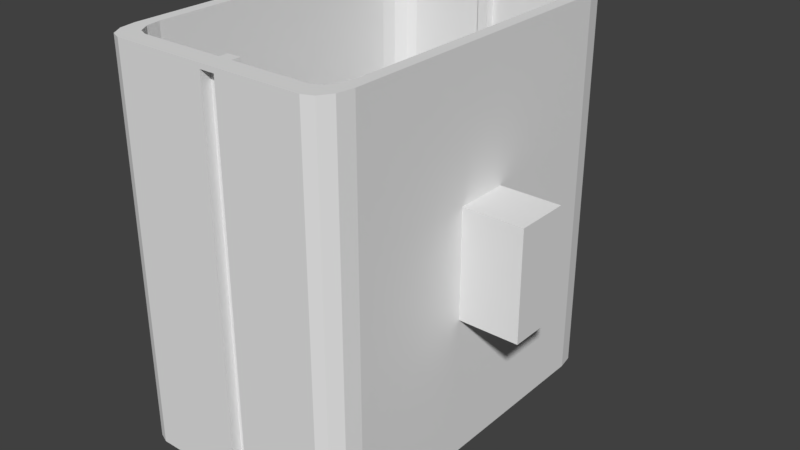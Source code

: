 # Source: 7.blend  (saved by Blender 2.79.0; exported with 4.5.12 LTS)
import bpy
from mathutils import Matrix  # noqa: F401  (used for matrix-valued properties, if any)

bpy.ops.wm.read_factory_settings(use_empty=True)
scene = bpy.context.scene
scene.name = 'Scene'

# ---- collections
col_collection_1 = bpy.data.collections.new('Collection 1'); scene.collection.children.link(col_collection_1)

# ---- materials (node trees are filled in below, after node groups)
mat_material_002 = bpy.data.materials.new('Material.002')
mat_material_002.alpha_threshold = 0.0
mat_material_002.use_transparent_shadow = False
mat_material_002.roughness = 0.5
mat_material_002.line_color = (0.0, 0.0, 0.0, 1.0)

# ---- material node trees

# ---- world
world_world = bpy.data.worlds.new('World'); scene.world = world_world
world_world.color = (0.05088, 0.05088, 0.05088)
world_world.use_sun_shadow = False
world_world.sun_shadow_jitter_overblur = 0.0
world_world.cycles.sampling_method = 'MANUAL'

# ---- meshes
me_cube_003 = bpy.data.meshes.new('Cube.003')
me_cube_003.from_pydata([(-1.0, -1.0, -1.0), (-1.0, -1.0, 1.0), (-1.0, 1.0, -1.0), (-1.0, 1.0, 1.0), (1.0, -1.0, -1.0), (1.0, -1.0, 1.0), (1.0, 1.0, -1.0), (1.0, 1.0, 1.0), (-1.981, 6.246, -3.305), (-1.364, 5.143, -3.305), (-1.672, 6.098, -3.305), (-1.446, 5.694, -3.305), (-1.364, -5.143, -3.305), (-1.981, -6.246, -3.305), (-1.446, -5.694, -3.305), (-1.672, -6.098, -3.305), (-7.737, -6.246, -3.305), (-8.353, -5.143, -3.305), (-8.045, -6.098, -3.305), (-8.271, -5.694, -3.305), (-8.353, 5.143, -3.305), (-7.737, 6.246, -3.305), (-8.271, 5.694, -3.305), (-8.045, 6.098, -3.305), (-4.693, 6.246, -3.305), (-5.053, 6.246, -3.305), (-4.955, -6.246, -3.305), (-4.509, -6.246, -3.305), (-5.053, 5.929, -3.305), (-4.693, 5.929, -3.305), (-4.509, -5.91, -3.305), (-4.955, -5.91, -3.305), (-5.053, 6.246, -3.152), (-4.693, 6.246, -3.152), (-5.053, 5.929, -3.152), (-4.693, 5.929, -3.152), (-4.509, -6.246, -3.078), (-4.955, -6.246, -3.078), (-4.509, -5.91, -3.078), (-4.955, -5.91, -3.078), (-1.659, 6.944, -3.62), (-0.9727, 5.719, -3.62), (-1.316, 6.78, -3.62), (-1.065, 6.332, -3.62), (-0.9727, -5.719, -3.62), (-1.659, -6.944, -3.62), (-1.065, -6.332, -3.62), (-1.316, -6.78, -3.62), (-8.059, -6.944, -3.62), (-8.745, -5.719, -3.62), (-8.402, -6.78, -3.62), (-8.653, -6.332, -3.62), (-8.745, 5.719, -3.62), (-8.059, 6.944, -3.62), (-8.653, 6.332, -3.62), (-8.402, 6.78, -3.62), (-0.9727, 5.719, 3.546), (-1.659, 6.944, 3.546), (-1.065, 6.332, 3.546), (-1.316, 6.78, 3.546), (-1.659, -6.944, 3.546), (-0.9727, -5.719, 3.546), (-1.316, -6.78, 3.546), (-1.065, -6.332, 3.546), (-8.745, -5.719, 3.546), (-8.059, -6.944, 3.546), (-8.653, -6.332, 3.546), (-8.402, -6.78, 3.546), (-8.059, 6.944, 3.546), (-8.745, 5.719, 3.546), (-8.402, 6.78, 3.546), (-8.653, 6.332, 3.546), (-4.674, 6.944, -3.62), (-4.674, 6.944, 3.546), (-5.075, 6.944, -3.62), (-5.075, 6.944, 3.546), (-4.966, -6.944, -3.62), (-4.966, -6.944, 3.546), (-4.47, -6.944, -3.62), (-4.47, -6.944, 3.546), (-5.075, 6.592, -3.62), (-4.674, 6.592, -3.62), (-5.075, 6.592, 3.546), (-4.674, 6.592, 3.546), (-4.47, -6.572, -3.62), (-4.966, -6.572, -3.62), (-4.47, -6.572, 3.546), (-4.966, -6.572, 3.546), (-5.075, 6.944, 3.474), (-4.674, 6.944, 3.474), (-5.075, 6.592, 3.474), (-4.674, 6.592, 3.474), (-5.075, 6.944, -3.539), (-4.674, 6.944, -3.539), (-5.075, 6.592, -3.539), (-4.674, 6.592, -3.539), (-4.47, -6.944, 3.455), (-4.966, -6.944, 3.455), (-4.47, -6.572, 3.455), (-4.966, -6.572, 3.455), (-4.47, -6.944, -3.499), (-4.966, -6.944, -3.499), (-4.47, -6.572, -3.499), (-4.966, -6.572, -3.499), (-5.053, 5.929, 3.546), (-4.509, -5.91, 3.546), (-5.053, 6.246, 3.546), (-4.955, -6.246, 3.546), (-4.693, 5.929, 3.546), (-4.693, 6.246, 3.546), (-4.509, -6.246, 3.546), (-4.955, -5.91, 3.546), (-1.981, -6.246, 3.546), (-1.446, 5.694, 3.546), (-1.364, 5.143, 3.546), (-1.672, 6.098, 3.546), (-8.045, 6.098, 3.546), (-8.271, 5.694, 3.546), (-8.045, -6.098, 3.546), (-7.737, -6.246, 3.546), (-8.353, 5.143, 3.546), (-7.737, 6.246, 3.546), (-1.364, -5.143, 3.546), (-1.446, -5.694, 3.546), (-8.353, -5.143, 3.546), (-1.981, 6.246, 3.546), (-8.271, -5.694, 3.546), (-1.672, -6.098, 3.546)], [], [(0, 1, 3, 2), (2, 3, 7, 6), (6, 7, 5, 4), (4, 5, 1, 0), (2, 6, 4, 0), (7, 3, 1, 5), (8, 24, 25, 21, 23, 22, 20, 17, 19, 18, 16, 26, 27, 13, 15, 14, 12, 9, 11, 10), (17, 20, 120, 124), (26, 16, 119, 107), (8, 10, 115, 125), (10, 11, 113, 115), (11, 9, 114, 113), (12, 14, 123, 122), (14, 15, 127, 123), (15, 13, 112, 127), (16, 18, 118, 119), (18, 19, 126, 118), (19, 17, 124, 126), (20, 22, 117, 120), (22, 23, 116, 117), (23, 21, 121, 116), (9, 12, 122, 114), (13, 27, 110, 112), (28, 34, 35, 29), (25, 28, 104, 106), (30, 31, 111, 105), (26, 37, 36, 27), (27, 30, 105, 110), (33, 35, 34, 32), (25, 32, 34, 28), (24, 33, 32, 25), (29, 35, 33, 24), (37, 39, 38, 36), (27, 36, 38, 30), (31, 39, 37, 26), (30, 38, 39, 31), (75, 74, 53, 68), (40, 42, 43, 41, 44, 46, 47, 45, 78, 76, 48, 50, 51, 49, 52, 54, 55, 53, 74, 72), (49, 64, 69, 52), (56, 114, 122, 123, 127, 112, 110, 105, 111, 107, 119, 118, 126, 124, 64, 66, 67, 65, 77, 79, 60, 62, 63, 61), (76, 77, 65, 48), (40, 57, 59, 42), (42, 59, 58, 43), (43, 58, 56, 41), (44, 61, 63, 46), (46, 63, 62, 47), (47, 62, 60, 45), (48, 65, 67, 50), (50, 67, 66, 51), (51, 66, 64, 49), (52, 69, 71, 54), (54, 71, 70, 55), (55, 70, 68, 53), (41, 56, 61, 44), (57, 40, 72, 73), (75, 73, 89, 88), (77, 76, 85, 87), (45, 60, 79, 78), (83, 81, 80, 82), (73, 72, 81, 83), (80, 81, 95, 94), (74, 75, 82, 80), (84, 86, 87, 85), (76, 78, 100, 101), (78, 79, 86, 84), (77, 87, 99, 97), (88, 89, 91, 90), (82, 75, 88, 90), (83, 82, 90, 91), (73, 83, 91, 89), (93, 92, 94, 95), (74, 80, 94, 92), (72, 74, 92, 93), (81, 72, 93, 95), (96, 97, 99, 98), (87, 86, 98, 99), (79, 77, 97, 96), (86, 79, 96, 98), (101, 100, 102, 103), (78, 84, 102, 100), (85, 76, 101, 103), (84, 85, 103, 102), (111, 31, 26, 107), (104, 28, 29, 108), (109, 24, 8, 125), (121, 21, 25, 106), (64, 124, 120, 117, 116, 121, 106, 104, 108, 109, 125, 115, 113, 114, 56, 58, 59, 57, 73, 75, 68, 70, 71, 69), (108, 29, 24, 109)])
_uv = me_cube_003.uv_layers.new(name='UVMap')
_uv.uv.foreach_set('vector', [0.3579, 0.8527, 0.2974, 0.8527, 0.2974, 0.792, 0.3579, 0.792, 0.1211, 0.8617, 0.1211, 0.801, 0.1816, 0.801, 0.1816, 0.8617, 0.1211, 0.801, 0.1211, 0.8617, 0.06053, 0.8617, 0.06053, 0.801, 0.6873, 0.8662, 0.6873, 0.8055, 0.7478, 0.8055, 0.7478, 0.8662, 5.412e-09, 0.8617, 0.0, 0.801, 0.06053, 0.801, 0.06053, 0.8617, 0.4184, 0.792, 0.4184, 0.8527, 0.3579, 0.8527, 0.3579, 0.792, 0.1929, 0.801, 0.1108, 0.801, 0.09989, 0.801, 0.01867, 0.801, 0.009336, 0.7965, 0.002502, 0.7842, 8.658e-08, 0.7675, 0.0, 0.4552, 0.002501, 0.4384, 0.009336, 0.4262, 0.01867, 0.4217, 0.1029, 0.4217, 0.1164, 0.4217, 0.1929, 0.4217, 0.2022, 0.4262, 0.209, 0.4384, 0.2115, 0.4552, 0.2115, 0.7675, 0.209, 0.7842, 0.2022, 0.7965, 0.6873, 0.3413, 0.6873, 0.02899, 0.8947, 0.02899, 0.8947, 0.3413, 0.8867, 0.3703, 0.9709, 0.3703, 0.9709, 0.5783, 0.8867, 0.5783, 0.899, 0.7959, 0.8896, 0.7959, 0.8896, 0.5879, 0.899, 0.5879, 0.2115, 0.792, 0.2115, 0.7797, 0.4189, 0.7797, 0.4189, 0.792, 0.2115, 0.7797, 0.2115, 0.763, 0.4189, 0.763, 0.4189, 0.7797, 0.2115, 0.4507, 0.2115, 0.4339, 0.4189, 0.4339, 0.4189, 0.4507, 0.2115, 0.4339, 0.2115, 0.4217, 0.4189, 0.4217, 0.4189, 0.4339, 0.2974, 1.0, 0.288, 1.0, 0.288, 0.792, 0.2974, 0.792, 0.9709, 0.3703, 0.9803, 0.3703, 0.9803, 0.5783, 0.9709, 0.5783, 0.6873, 0.3703, 0.6873, 0.358, 0.8947, 0.358, 0.8947, 0.3703, 0.6873, 0.358, 0.6873, 0.3413, 0.8947, 0.3413, 0.8947, 0.358, 0.6873, 0.02899, 0.6873, 0.01225, 0.8947, 0.01225, 0.8947, 0.02899, 0.6873, 0.01225, 0.6873, 0.0, 0.8947, 4.343e-08, 0.8947, 0.01225, 0.9852, 0.208, 0.9759, 0.208, 0.9759, 0.0, 0.9852, 0.0, 0.2115, 0.763, 0.2115, 0.4507, 0.4189, 0.4507, 0.4189, 0.763, 0.288, 1.0, 0.2115, 1.0, 0.2115, 0.792, 0.288, 0.792, 0.7793, 0.8164, 0.7839, 0.8164, 0.7839, 0.8274, 0.7793, 0.8274, 0.9852, 0.0, 0.9948, 7.239e-09, 0.9948, 0.208, 0.9852, 0.208, 0.4474, 0.6297, 0.4339, 0.6297, 0.4339, 0.4217, 0.4474, 0.4217, 0.2041, 0.801, 0.211, 0.801, 0.211, 0.8145, 0.2041, 0.8145, 0.981, 0.5879, 0.9912, 0.5879, 0.9912, 0.7959, 0.981, 0.7959, 0.7889, 0.8164, 0.7793, 0.8164, 0.7793, 0.8055, 0.7889, 0.8055, 0.7885, 0.8261, 0.7839, 0.8261, 0.7839, 0.8164, 0.7885, 0.8164, 0.1953, 0.816, 0.1999, 0.816, 0.1999, 0.8269, 0.1953, 0.8269, 0.7932, 0.8261, 0.7885, 0.8261, 0.7885, 0.8164, 0.7932, 0.8164, 0.7478, 0.8055, 0.758, 0.8055, 0.758, 0.819, 0.7478, 0.819, 0.1885, 0.8262, 0.1816, 0.8262, 0.1816, 0.816, 0.1885, 0.816, 0.1953, 0.8262, 0.1885, 0.8262, 0.1885, 0.816, 0.1953, 0.816, 0.2041, 0.8145, 0.211, 0.8145, 0.211, 0.828, 0.2041, 0.828, 0.8896, 0.5879, 0.8896, 0.8055, 0.7993, 0.8055, 0.7993, 0.5879, 0.4496, 1.448e-08, 0.46, 0.004987, 0.4676, 0.01861, 0.4704, 0.03722, 0.4704, 0.3845, 0.4676, 0.4031, 0.46, 0.4167, 0.4496, 0.4217, 0.3646, 0.4217, 0.3496, 0.4217, 0.256, 0.4217, 0.2456, 0.4167, 0.238, 0.4031, 0.2352, 0.3845, 0.2352, 0.03722, 0.238, 0.01861, 0.2456, 0.004987, 0.256, 0.0, 0.3463, 0.0, 0.3584, 0.0, 0.4704, 0.03223, 0.6873, 0.03223, 0.6873, 0.3795, 0.4704, 0.3795, 0.0, 0.03722, 0.01183, 0.05469, 0.01183, 0.367, 0.01434, 0.3837, 0.02117, 0.396, 0.03051, 0.4005, 0.107, 0.4005, 0.107, 0.3903, 0.1205, 0.3903, 0.1205, 0.4005, 0.2047, 0.4005, 0.214, 0.396, 0.2209, 0.3837, 0.2234, 0.367, 0.2352, 0.3845, 0.2324, 0.4031, 0.2248, 0.4167, 0.2144, 0.4217, 0.1208, 0.4217, 0.1058, 0.4217, 0.02076, 0.4217, 0.01038, 0.4167, 0.002781, 0.4031, 5.412e-08, 0.3845, 0.6873, 0.5879, 0.6873, 0.3703, 0.7809, 0.3703, 0.7809, 0.5879, 0.6977, 0.5879, 0.6977, 0.8055, 0.6873, 0.8055, 0.6873, 0.5879, 0.4704, 0.4117, 0.6873, 0.4117, 0.6873, 0.4253, 0.4704, 0.4253, 0.4704, 0.4253, 0.6873, 0.4253, 0.6873, 0.444, 0.4704, 0.444, 0.4704, 0.7912, 0.6873, 0.7912, 0.6873, 0.8098, 0.4704, 0.8098, 0.4704, 0.8098, 0.6873, 0.8098, 0.6873, 0.8234, 0.4704, 0.8234, 0.8867, 0.3703, 0.8867, 0.5879, 0.8764, 0.5879, 0.8764, 0.3703, 0.7809, 0.5879, 0.7809, 0.3703, 0.7913, 0.3703, 0.7913, 0.5879, 0.4704, 0.0, 0.6873, 7.239e-08, 0.6873, 0.01362, 0.4704, 0.01362, 0.4704, 0.01362, 0.6873, 0.01362, 0.6873, 0.03223, 0.4704, 0.03223, 0.4704, 0.3795, 0.6873, 0.3795, 0.6873, 0.3981, 0.4704, 0.3981, 0.4704, 0.3981, 0.6873, 0.3981, 0.6873, 0.4117, 0.4704, 0.4117, 0.7889, 0.8055, 0.7889, 0.5879, 0.7993, 0.5879, 0.7993, 0.8055, 0.4704, 0.444, 0.6873, 0.444, 0.6873, 0.7912, 0.4704, 0.7912, 0.6977, 0.8055, 0.6977, 0.5879, 0.7889, 0.5879, 0.7889, 0.8055, 0.4474, 0.6297, 0.4474, 0.6419, 0.4452, 0.6419, 0.4452, 0.6297, 0.4189, 0.8569, 0.4189, 0.6393, 0.4302, 0.6393, 0.4302, 0.8569, 0.8764, 0.3703, 0.8764, 0.5879, 0.7913, 0.5879, 0.7913, 0.3703, 0.4595, 0.4217, 0.4595, 0.6393, 0.4474, 0.6393, 0.4474, 0.4217, 0.4474, 0.8569, 0.4474, 0.6393, 0.4581, 0.6393, 0.4581, 0.8569, 0.4302, 0.757, 0.4302, 0.7448, 0.4326, 0.7448, 0.4326, 0.757, 0.4702, 0.4217, 0.4702, 0.6393, 0.4595, 0.6393, 0.4595, 0.4217, 0.4189, 0.6393, 0.4189, 0.4217, 0.4339, 0.4217, 0.4339, 0.6393, 0.4302, 0.6694, 0.4302, 0.6544, 0.4338, 0.6544, 0.4338, 0.6694, 0.4452, 0.6297, 0.4452, 0.8473, 0.4339, 0.8473, 0.4339, 0.6297, 0.4302, 0.7335, 0.4302, 0.7222, 0.4329, 0.7222, 0.4329, 0.7335, 0.7686, 0.8055, 0.7686, 0.8176, 0.758, 0.8176, 0.758, 0.8055, 0.4452, 0.6647, 0.4452, 0.654, 0.4474, 0.654, 0.4474, 0.6647, 0.4474, 0.6419, 0.4474, 0.654, 0.4452, 0.654, 0.4452, 0.6419, 0.4452, 0.6754, 0.4452, 0.6647, 0.4474, 0.6647, 0.4474, 0.6754, 0.7793, 0.8055, 0.7793, 0.8176, 0.7686, 0.8176, 0.7686, 0.8055, 0.4326, 0.7798, 0.4326, 0.7905, 0.4302, 0.7905, 0.4302, 0.7798, 0.4302, 0.7691, 0.4302, 0.757, 0.4326, 0.757, 0.4326, 0.7691, 0.4326, 0.7691, 0.4326, 0.7798, 0.4302, 0.7798, 0.4302, 0.7691, 0.1816, 0.816, 0.1816, 0.801, 0.1929, 0.801, 0.1929, 0.816, 0.4329, 0.6845, 0.4329, 0.6995, 0.4302, 0.6995, 0.4302, 0.6845, 0.4329, 0.6694, 0.4329, 0.6845, 0.4302, 0.6845, 0.4302, 0.6694, 0.4302, 0.7448, 0.4302, 0.7335, 0.4329, 0.7335, 0.4329, 0.7448, 0.2041, 0.801, 0.2041, 0.816, 0.1929, 0.816, 0.1929, 0.801, 0.4338, 0.7109, 0.4338, 0.7222, 0.4302, 0.7222, 0.4302, 0.7109, 0.4338, 0.6995, 0.4338, 0.7109, 0.4302, 0.7109, 0.4302, 0.6995, 0.4302, 0.6544, 0.4302, 0.6393, 0.4338, 0.6393, 0.4338, 0.6544, 0.9803, 0.5783, 0.9803, 0.3703, 0.9904, 0.3703, 0.9904, 0.5783, 0.469, 0.6393, 0.469, 0.8473, 0.4581, 0.8473, 0.4581, 0.6393, 0.981, 0.5879, 0.981, 0.7959, 0.899, 0.7959, 0.899, 0.5879, 0.9759, 0.0, 0.9759, 0.208, 0.8947, 0.208, 0.8947, 5.067e-08, 0.2352, 0.3845, 0.2234, 0.367, 0.2234, 0.05469, 0.2209, 0.03796, 0.214, 0.0257, 0.2047, 0.02122, 0.1235, 0.02122, 0.1235, 0.03084, 0.1126, 0.03084, 0.1126, 0.02122, 0.03051, 0.02122, 0.02117, 0.0257, 0.01434, 0.03796, 0.01183, 0.05469, 0.0, 0.03722, 0.002781, 0.01861, 0.01038, 0.004987, 0.02076, 4.343e-08, 0.112, 0.0, 0.1241, 1.448e-08, 0.2144, 0.0, 0.2248, 0.004987, 0.2324, 0.01861, 0.2352, 0.03722, 0.9904, 0.5783, 0.9904, 0.3703, 1.0, 0.3703, 1.0, 0.5783])
me_cube_003.materials.append(mat_material_002)
me_cube_003.use_remesh_preserve_volume = False
me_cube_003.use_remesh_preserve_attributes = False
me_cube_003.use_mirror_vertex_groups = False
me_cube_003.update()

# ---- objects
ob_cube_001 = bpy.data.objects.new('Cube.001', me_cube_003)

# ---- transforms, parenting, visibility, modifiers, constraints
ob_cube_001.location = (1.233, 0.0, 4.18)
ob_cube_001.scale = (0.2538, 0.2232, 0.4505)
ob_cube_001.lineart.crease_threshold = 0.0

# ---- collection membership
col_collection_1.objects.link(ob_cube_001)

# ---- scene / render settings (as saved in the file)
scene.frame_start = 1; scene.frame_end = 250; scene.frame_set(1)
scene.render.engine = 'BLENDER_EEVEE_NEXT'
scene.render.resolution_percentage = 50
scene.render.dither_intensity = 0.0
scene.cycles.use_denoising = False
scene.cycles.samples = 128
scene.cycles.sampling_pattern = 'TABULATED_SOBOL'
scene.cycles.use_adaptive_sampling = False
scene.cycles.use_light_tree = False
scene.cycles.blur_glossy = 0.0
scene.cycles.sample_clamp_indirect = 0.0
scene.view_settings.view_transform = 'Standard'
bpy.context.view_layer.update()

# ---- added for rendering (the .blend has no active camera and no usable light): camera, sun
cam_auto = bpy.data.cameras.new('AutoCamera')
cam_auto.lens = 50.0
cam_auto.sensor_width = 36.0
cam_auto.clip_end = 1000.0
ob_auto_camera = bpy.data.objects.new('AutoCamera', cam_auto)
scene.collection.objects.link(ob_auto_camera)
ob_auto_camera.location = (4.9813, -5.67719, 7.94805)
ob_auto_camera.rotation_euler = (1.09748, -7.21219e-08, 0.694738)
scene.camera = ob_auto_camera
light_auto_sun = bpy.data.lights.new('AutoSun', 'SUN')
light_auto_sun.energy = 3.0
light_auto_sun.angle = 0.0523599
ob_auto_sun = bpy.data.objects.new('AutoSun', light_auto_sun)
scene.collection.objects.link(ob_auto_sun)
ob_auto_sun.rotation_euler = (0.872665, 0.174533, 0.523599)
bpy.context.view_layer.update()
